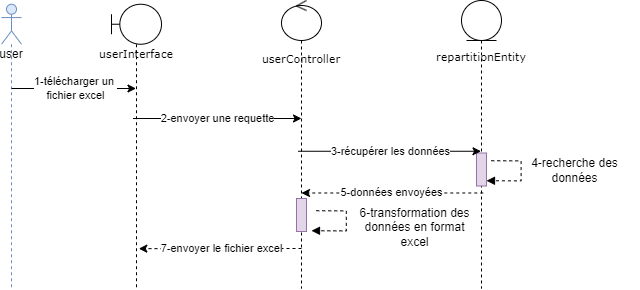

The diagram above was exported from draw.io. Its source (the exported page's mxGraphModel, read from the mxfile embedded in the PNG):
<mxGraphModel dx="836" dy="2428" grid="1" gridSize="10" guides="1" tooltips="1" connect="1" arrows="1" fold="1" page="1" pageScale="1" pageWidth="827" pageHeight="1169" math="0" shadow="0">
  <root>
    <mxCell id="0" />
    <mxCell id="1" parent="0" />
    <mxCell id="dx_3uQ2wFRQEbBNYYKXj-97" value="4-recherche des données" style="text;html=1;strokeColor=none;fillColor=none;align=center;verticalAlign=middle;whiteSpace=wrap;rounded=0;" parent="1" vertex="1">
      <mxGeometry x="4400" y="1090" width="127.1" height="24.48" as="geometry" />
    </mxCell>
    <mxCell id="dx_3uQ2wFRQEbBNYYKXj-98" value="&lt;font style=&quot;font-size: 11px;&quot; face=&quot;Verdana&quot;&gt;repartitionEntity&lt;/font&gt;" style="shape=umlLifeline;participant=umlEntity;perimeter=lifelinePerimeter;whiteSpace=wrap;html=1;container=1;collapsible=0;recursiveResize=0;verticalAlign=top;spacingTop=36;outlineConnect=0;sketch=0;hachureGap=4;jiggle=2;curveFitting=1;fontFamily=Architects Daughter;fontSource=https%3A%2F%2Ffonts.googleapis.com%2Fcss%3Ffamily%3DArchitects%2BDaughter;fontSize=20;fillColor=none;" parent="1" vertex="1">
      <mxGeometry x="4350" y="931.99" width="40" height="288.01" as="geometry" />
    </mxCell>
    <mxCell id="dx_3uQ2wFRQEbBNYYKXj-99" value="" style="html=1;points=[];perimeter=orthogonalPerimeter;fillColor=#e1d5e7;strokeColor=#9673a6;" parent="dx_3uQ2wFRQEbBNYYKXj-98" vertex="1">
      <mxGeometry x="15" y="152.5" width="10" height="33" as="geometry" />
    </mxCell>
    <mxCell id="dx_3uQ2wFRQEbBNYYKXj-101" value="&lt;font style=&quot;font-size: 11px;&quot;&gt;userController&lt;/font&gt;" style="shape=umlLifeline;participant=umlControl;perimeter=lifelinePerimeter;whiteSpace=wrap;html=1;container=1;collapsible=0;recursiveResize=0;verticalAlign=top;spacingTop=36;outlineConnect=0;sketch=0;hachureGap=4;jiggle=2;curveFitting=1;fontFamily=Verdana;fontSize=20;fillColor=none;" parent="1" vertex="1">
      <mxGeometry x="4170" y="931.99" width="40" height="288.01" as="geometry" />
    </mxCell>
    <mxCell id="TyUklkTpnr5yn_C4XzbA-7" value="" style="html=1;points=[];perimeter=orthogonalPerimeter;fillColor=#e1d5e7;strokeColor=#9673a6;" vertex="1" parent="dx_3uQ2wFRQEbBNYYKXj-101">
      <mxGeometry x="15" y="198.01" width="10" height="33" as="geometry" />
    </mxCell>
    <mxCell id="dx_3uQ2wFRQEbBNYYKXj-122" value="7-envoyer le fichier excel" style="endArrow=classic;html=1;rounded=0;dashed=1;" parent="dx_3uQ2wFRQEbBNYYKXj-101" edge="1">
      <mxGeometry width="50" height="50" relative="1" as="geometry">
        <mxPoint x="20" y="248.01" as="sourcePoint" />
        <mxPoint x="-142.69000000000005" y="248.1500000000001" as="targetPoint" />
      </mxGeometry>
    </mxCell>
    <mxCell id="dx_3uQ2wFRQEbBNYYKXj-103" value="2-envoyer une requette" style="endArrow=classic;html=1;rounded=0;jumpStyle=line;" parent="1" source="TyUklkTpnr5yn_C4XzbA-5" edge="1">
      <mxGeometry x="0.0007" width="50" height="50" relative="1" as="geometry">
        <mxPoint x="3800.3888888888887" y="1056.72" as="sourcePoint" />
        <mxPoint x="4190" y="1050" as="targetPoint" />
        <Array as="points">
          <mxPoint x="4110" y="1050" />
          <mxPoint x="4160" y="1050" />
          <mxPoint x="4180" y="1050" />
        </Array>
        <mxPoint as="offset" />
      </mxGeometry>
    </mxCell>
    <mxCell id="dx_3uQ2wFRQEbBNYYKXj-104" value="user" style="shape=umlLifeline;participant=umlActor;perimeter=lifelinePerimeter;whiteSpace=wrap;html=1;container=0;collapsible=0;recursiveResize=0;verticalAlign=top;spacingTop=36;outlineConnect=0;size=40;fillColor=#dae8fc;strokeColor=#6c8ebf;" parent="1" vertex="1">
      <mxGeometry x="3890" y="935.74" width="20" height="284.26" as="geometry" />
    </mxCell>
    <mxCell id="dx_3uQ2wFRQEbBNYYKXj-112" value="3-récupérer les données" style="endArrow=classic;html=1;rounded=0;jumpStyle=line;" parent="1" source="dx_3uQ2wFRQEbBNYYKXj-101" target="dx_3uQ2wFRQEbBNYYKXj-98" edge="1">
      <mxGeometry width="50" height="50" relative="1" as="geometry">
        <mxPoint x="3819.997619047619" y="1082.76" as="sourcePoint" />
        <mxPoint x="4365.95" y="1082.76" as="targetPoint" />
        <Array as="points">
          <mxPoint x="4256.45" y="1082.76" />
        </Array>
      </mxGeometry>
    </mxCell>
    <mxCell id="dx_3uQ2wFRQEbBNYYKXj-113" value="5-données envoyées" style="endArrow=classic;html=1;rounded=0;dashed=1;" parent="1" edge="1">
      <mxGeometry width="50" height="50" relative="1" as="geometry">
        <mxPoint x="4371.780000000001" y="1124.4899999999998" as="sourcePoint" />
        <mxPoint x="4190" y="1124.4899999999998" as="targetPoint" />
      </mxGeometry>
    </mxCell>
    <mxCell id="dx_3uQ2wFRQEbBNYYKXj-114" value="" style="edgeStyle=orthogonalEdgeStyle;html=1;align=left;spacingLeft=2;endArrow=block;rounded=0;dashed=1;startArrow=none;" parent="1" edge="1">
      <mxGeometry x="0.3333" y="41" relative="1" as="geometry">
        <mxPoint x="4379.750000000001" y="1092.2299999999998" as="sourcePoint" />
        <Array as="points">
          <mxPoint x="4409.750000000001" y="1092.23" />
          <mxPoint x="4409.750000000001" y="1112.23" />
        </Array>
        <mxPoint x="4375.000000000001" y="1112.2299999999998" as="targetPoint" />
        <mxPoint x="40" y="-31" as="offset" />
      </mxGeometry>
    </mxCell>
    <mxCell id="TyUklkTpnr5yn_C4XzbA-5" value="userInterface" style="shape=umlLifeline;participant=umlBoundary;perimeter=lifelinePerimeter;whiteSpace=wrap;html=1;container=1;collapsible=0;recursiveResize=0;verticalAlign=top;spacingTop=36;outlineConnect=0;sketch=0;hachureGap=4;jiggle=2;curveFitting=1;fontFamily=Verdana;fontSize=11;" vertex="1" parent="1">
      <mxGeometry x="4000" y="935.74" width="50" height="284.26" as="geometry" />
    </mxCell>
    <mxCell id="TyUklkTpnr5yn_C4XzbA-6" value="1-télécharger un&amp;nbsp;&lt;br&gt;fichier excel" style="endArrow=classic;html=1;rounded=0;jumpStyle=line;" edge="1" parent="1" target="TyUklkTpnr5yn_C4XzbA-5">
      <mxGeometry x="0.0007" width="50" height="50" relative="1" as="geometry">
        <mxPoint x="3899.9957142857143" y="1020" as="sourcePoint" />
        <mxPoint x="4020" y="1020" as="targetPoint" />
        <Array as="points">
          <mxPoint x="3920" y="1020" />
          <mxPoint x="3985.21" y="1020" />
          <mxPoint x="4000" y="1020" />
        </Array>
        <mxPoint as="offset" />
      </mxGeometry>
    </mxCell>
    <mxCell id="TyUklkTpnr5yn_C4XzbA-8" value="6-transformation des données en format excel" style="text;html=1;strokeColor=none;fillColor=none;align=center;verticalAlign=middle;whiteSpace=wrap;rounded=0;" vertex="1" parent="1">
      <mxGeometry x="4240" y="1146.72" width="127.1" height="24.48" as="geometry" />
    </mxCell>
    <mxCell id="TyUklkTpnr5yn_C4XzbA-9" value="" style="edgeStyle=orthogonalEdgeStyle;html=1;align=left;spacingLeft=2;endArrow=block;rounded=0;dashed=1;startArrow=none;" edge="1" parent="1">
      <mxGeometry x="0.3333" y="41" relative="1" as="geometry">
        <mxPoint x="4204.750000000001" y="1142.23" as="sourcePoint" />
        <Array as="points">
          <mxPoint x="4234.750000000001" y="1142.23" />
          <mxPoint x="4234.750000000001" y="1162.23" />
        </Array>
        <mxPoint x="4200.000000000001" y="1162.23" as="targetPoint" />
        <mxPoint x="40" y="-31" as="offset" />
      </mxGeometry>
    </mxCell>
  </root>
</mxGraphModel>